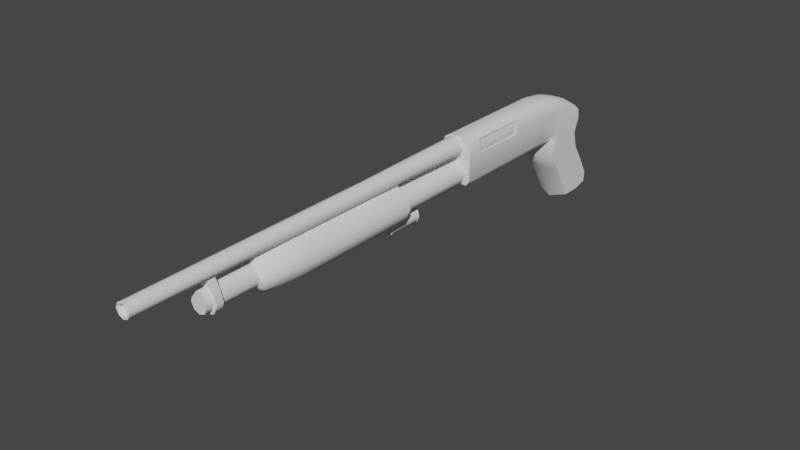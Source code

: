# Source: Test_Pump_Shotgun.blend  (saved by Blender 3.6.13; exported with 4.5.12 LTS)
import bpy
from mathutils import Matrix  # noqa: F401  (used for matrix-valued properties, if any)

bpy.ops.wm.read_factory_settings(use_empty=True)
scene = bpy.context.scene
scene.name = 'Scene'

# ---- collections
col_collection = bpy.data.collections.new('Collection'); scene.collection.children.link(col_collection)

# ---- node groups
ng_auto_smooth = bpy.data.node_groups.new('Auto Smooth', 'GeometryNodeTree')
_s = ng_auto_smooth.interface.new_socket(name='Geometry', in_out='OUTPUT', socket_type='NodeSocketGeometry')
_s = ng_auto_smooth.interface.new_socket(name='Geometry', in_out='INPUT', socket_type='NodeSocketGeometry')
_s = ng_auto_smooth.interface.new_socket(name='Angle', in_out='INPUT', socket_type='NodeSocketFloat')
_s.subtype = 'ANGLE'
_s.min_value = 0.0
_s.max_value = 3.142
ng_auto_smooth.is_modifier = True
_N = ng_auto_smooth.nodes; _L = ng_auto_smooth.links
n0 = _N.new('NodeGroupOutput'); n0.name = 'Group Output'; n0.location = (480, -100)
n1 = _N.new('NodeGroupInput'); n1.name = 'Group Input'; n1.location = (-420, -300)
n2 = _N.new('NodeGroupInput'); n2.name = 'Group Input.001'; n2.location = (-60, -100)
n3 = _N.new('GeometryNodeSetShadeSmooth'); n3.name = 'Set Shade Smooth'; n3.location = (120, -100)
n3.domain = 'EDGE'
n4 = _N.new('GeometryNodeSetShadeSmooth'); n4.name = 'Set Shade Smooth.001'; n4.location = (300, -100)
n5 = _N.new('GeometryNodeInputMeshEdgeAngle'); n5.name = 'Edge Angle'; n5.location = (-420, -220)
n6 = _N.new('GeometryNodeInputEdgeSmooth'); n6.name = 'Is Edge Smooth'; n6.location = (-60, -160)
n7 = _N.new('GeometryNodeInputShadeSmooth'); n7.name = 'Is Face Smooth'; n7.location = (-240, -340)
n8 = _N.new('FunctionNodeBooleanMath'); n8.name = 'Boolean Math'; n8.location = (-60, -220)
n9 = _N.new('FunctionNodeCompare'); n9.name = 'Compare'; n9.location = (-240, -180)
n9.operation = 'LESS_EQUAL'
_L.new(n5.outputs[0], n9.inputs[0])
_L.new(n4.outputs[0], n0.inputs[0])
_L.new(n1.outputs[1], n9.inputs[1])
_L.new(n9.outputs[0], n8.inputs[0])
_L.new(n7.outputs[0], n8.inputs[1])
_L.new(n2.outputs[0], n3.inputs[0])
_L.new(n6.outputs[0], n3.inputs[1])
_L.new(n3.outputs[0], n4.inputs[0])
_L.new(n8.outputs[0], n3.inputs[2])
n0.is_active_output = True

# ---- world
world_world = bpy.data.worlds.new('World'); scene.world = world_world
world_world.use_nodes = True; world_world.node_tree.nodes.clear()
_N = world_world.node_tree.nodes; _L = world_world.node_tree.links
n0 = _N.new('ShaderNodeOutputWorld'); n0.name = 'World Output'; n0.location = (300, 300)
n1 = _N.new('ShaderNodeBackground'); n1.name = 'Background'; n1.location = (10, 300)
n1.inputs[0].default_value = (0.05088, 0.05088, 0.05088, 1.0)
_L.new(n1.outputs[0], n0.inputs[0])
n0.is_active_output = True
world_world.color = (0.05088, 0.05088, 0.05088)
world_world.use_sun_shadow = False
world_world.sun_shadow_jitter_overblur = 0.0

# ---- meshes
me_cylinder = bpy.data.meshes.new('Cylinder')
me_cylinder.from_pydata([(-1.536, 0.04579, -5.96e-08), (1.628, 0.08341, -5.96e-08), (-1.536, 0.03238, -0.03238), (1.628, 0.05898, -0.05898), (-1.536, 1.631e-08, -0.04579), (1.628, 1.574e-08, -0.08341), (-1.536, -0.03238, -0.03238), (1.628, -0.05898, -0.05898), (-1.536, -0.04579, -5.96e-08), (1.628, -0.08341, -5.96e-08), (-1.536, -0.03238, 0.03238), (1.628, -0.05898, 0.05898), (-1.536, 1.631e-08, 0.04579), (1.628, 1.574e-08, 0.08341), (-1.536, 0.03238, 0.03238), (1.628, 0.05898, 0.05898), (-1.536, 0.06094, -5.96e-08), (-1.536, 0.04309, -0.04309), (-1.536, 1.631e-08, -0.06094), (-1.536, -0.04309, -0.04309), (-1.536, -0.06094, -5.96e-08), (-1.536, -0.04309, 0.04309), (-1.536, 1.631e-08, 0.06094), (-1.536, 0.04309, 0.04309), (0.1736, 0.04579, -5.96e-08), (0.1736, 0.03238, -0.03238), (0.1736, -3.49e-07, -0.04579), (0.1736, -0.03238, -0.03238), (0.1736, -0.04579, -5.96e-08), (0.1736, -0.03238, 0.03238), (0.1736, -3.49e-07, 0.04579), (0.1736, 0.03238, 0.03238), (0.3554, 0.06809, -5.96e-08), (0.3554, 0.04815, -0.04815), (0.3554, 1.626e-08, -0.06809), (0.3554, -0.04815, -0.04815), (0.3554, -0.06809, -5.96e-08), (0.3554, -0.04815, 0.04815), (0.3554, 1.626e-08, 0.06809), (0.3554, 0.04815, 0.04815), (0.5723, 0.06809, -5.96e-08), (0.5723, 0.04815, -0.04815), (0.5723, 1.626e-08, -0.06809), (0.5723, -0.04815, -0.04815), (0.5723, -0.06809, -5.96e-08), (0.5723, -0.04815, 0.04815), (0.5723, 1.626e-08, 0.06809), (0.5723, 0.04815, 0.04815), (1.523, 0.08341, -5.96e-08), (1.523, 0.05898, -0.05898), (1.523, 1.574e-08, -0.08341), (1.523, -0.05898, -0.05898), (1.523, -0.08341, -5.96e-08), (1.523, -0.05898, 0.05898), (1.523, 1.574e-08, 0.08341), (1.523, 0.05898, 0.05898), (1.608, 0.08341, -5.96e-08), (1.608, 0.05898, -0.05898), (1.608, 1.574e-08, -0.08341), (1.608, -0.05898, -0.05898), (1.608, -0.08341, -5.96e-08), (1.608, -0.05898, 0.05898), (1.608, 1.574e-08, 0.08341), (1.608, 0.05898, 0.05898), (-1.531, 0.04312, -0.04312), (-1.531, 1.631e-08, -0.06098), (-1.531, -0.04312, -0.04312), (-1.531, -0.06098, -5.96e-08), (-1.531, -0.04312, 0.04312), (-1.531, 1.631e-08, 0.06098), (-1.531, 0.04312, 0.04312), (-1.531, 0.06098, -5.96e-08), (-1.536, 0.03549, -0.03549), (-1.536, 0.05018, -5.96e-08), (-1.536, 1.631e-08, -0.05018), (-1.536, -0.03549, -0.03549), (-1.536, -0.05018, -5.96e-08), (-1.536, -0.03549, 0.03549), (-1.536, 1.631e-08, 0.05018), (-1.536, 0.03549, 0.03549), (-1.536, 0.05828, -5.96e-08), (-1.536, 0.04121, -0.04121), (-1.536, 1.631e-08, -0.05828), (-1.536, -0.04121, -0.04121), (-1.536, -0.05828, -5.96e-08), (-1.536, -0.04121, 0.04121), (-1.536, 1.631e-08, 0.05828), (-1.536, 0.04121, 0.04121)], [], [(56, 1, 3, 57), (57, 3, 5, 58), (58, 5, 7, 59), (59, 7, 9, 60), (60, 9, 11, 61), (61, 11, 13, 62), (3, 1, 15, 13, 11, 9, 7, 5), (62, 13, 15, 63), (63, 15, 1, 56), (12, 14, 31, 30), (81, 80, 16, 17), (82, 81, 17, 18), (83, 82, 18, 19), (84, 83, 19, 20), (85, 84, 20, 21), (86, 85, 21, 22), (87, 86, 22, 23), (80, 87, 23, 16), (24, 25, 26, 27, 28, 29, 30, 31), (8, 10, 29, 28), (4, 6, 27, 26), (0, 2, 25, 24), (14, 0, 24, 31), (10, 12, 30, 29), (6, 8, 28, 27), (2, 4, 26, 25), (70, 39, 32, 71), (69, 38, 39, 70), (68, 37, 38, 69), (67, 36, 37, 68), (66, 35, 36, 67), (65, 34, 35, 66), (64, 33, 34, 65), (71, 32, 33, 64), (39, 47, 40, 32), (38, 46, 47, 39), (37, 45, 46, 38), (36, 44, 45, 37), (35, 43, 44, 36), (34, 42, 43, 35), (33, 41, 42, 34), (32, 40, 41, 33), (47, 55, 48, 40), (46, 54, 55, 47), (45, 53, 54, 46), (44, 52, 53, 45), (43, 51, 52, 44), (42, 50, 51, 43), (41, 49, 50, 42), (40, 48, 49, 41), (55, 63, 56, 48), (54, 62, 63, 55), (53, 61, 62, 54), (52, 60, 61, 53), (51, 59, 60, 52), (50, 58, 59, 51), (49, 57, 58, 50), (48, 56, 57, 49), (16, 71, 64, 17), (17, 64, 65, 18), (18, 65, 66, 19), (19, 66, 67, 20), (20, 67, 68, 21), (21, 68, 69, 22), (22, 69, 70, 23), (23, 70, 71, 16), (0, 14, 79, 73), (14, 12, 78, 79), (12, 10, 77, 78), (10, 8, 76, 77), (8, 6, 75, 76), (6, 4, 74, 75), (4, 2, 72, 74), (2, 0, 73, 72), (73, 79, 87, 80), (79, 78, 86, 87), (78, 77, 85, 86), (77, 76, 84, 85), (76, 75, 83, 84), (75, 74, 82, 83), (74, 72, 81, 82), (72, 73, 80, 81)])
me_cylinder.polygons.foreach_set('use_smooth', [True] * 82)
_uv = me_cylinder.uv_layers.new(name='UVMap')
_uv.uv.foreach_set('vector', [1.0, 0.9975, 1.0, 1.0, 0.875, 1.0, 0.875, 0.9975, 0.875, 0.9975, 0.875, 1.0, 0.75, 1.0, 0.75, 0.9975, 0.75, 0.9975, 0.75, 1.0, 0.625, 1.0, 0.625, 0.9975, 0.625, 0.9975, 0.625, 1.0, 0.5, 1.0, 0.5, 0.9975, 0.5, 0.9975, 0.5, 1.0, 0.375, 1.0, 0.375, 0.9975, 0.375, 0.9975, 0.375, 1.0, 0.25, 1.0, 0.25, 0.9975, 0.4197, 0.4197, 0.25, 0.49, 0.08029, 0.4197, 0.01, 0.25, 0.08029, 0.08029, 0.25, 0.01, 0.4197, 0.08029, 0.49, 0.25, 0.25, 0.9975, 0.25, 1.0, 0.125, 1.0, 0.125, 0.9975, 0.125, 0.9975, 0.125, 1.0, 0.0, 1.0, 0.0, 0.9975, 0.5697, 0.25, 0.6225, 0.3775, 0.6225, 0.3775, 0.5697, 0.25, 0.9123, 0.4123, 0.75, 0.4795, 0.75, 0.49, 0.9197, 0.4197, 0.9795, 0.25, 0.9123, 0.4123, 0.9197, 0.4197, 0.99, 0.25, 0.9123, 0.08769, 0.9795, 0.25, 0.99, 0.25, 0.9197, 0.08029, 0.75, 0.02046, 0.9123, 0.08769, 0.9197, 0.08029, 0.75, 0.01, 0.5877, 0.08769, 0.75, 0.02046, 0.75, 0.01, 0.5803, 0.08029, 0.5205, 0.25, 0.5877, 0.08769, 0.5803, 0.08029, 0.51, 0.25, 0.5877, 0.4123, 0.5205, 0.25, 0.51, 0.25, 0.5803, 0.4197, 0.75, 0.4795, 0.5877, 0.4123, 0.5803, 0.4197, 0.75, 0.49, 0.75, 0.4303, 0.8775, 0.3775, 0.9303, 0.25, 0.8775, 0.1225, 0.75, 0.06965, 0.6225, 0.1225, 0.5697, 0.25, 0.6225, 0.3775, 0.75, 0.06965, 0.6225, 0.1225, 0.6225, 0.1225, 0.75, 0.06965, 0.9303, 0.25, 0.8775, 0.1225, 0.8775, 0.1225, 0.9303, 0.25, 0.75, 0.4303, 0.8775, 0.3775, 0.8775, 0.3775, 0.75, 0.4303, 0.6225, 0.3775, 0.75, 0.4303, 0.75, 0.4303, 0.6225, 0.3775, 0.6225, 0.1225, 0.5697, 0.25, 0.5697, 0.25, 0.6225, 0.1225, 0.8775, 0.1225, 0.75, 0.06965, 0.75, 0.06965, 0.8775, 0.1225, 0.8775, 0.3775, 0.9303, 0.25, 0.9303, 0.25, 0.8775, 0.3775, 0.125, 0.502, 0.125, 0.8089, 0.0, 0.8089, 0.0, 0.502, 0.25, 0.502, 0.25, 0.8089, 0.125, 0.8089, 0.125, 0.502, 0.375, 0.502, 0.375, 0.8089, 0.25, 0.8089, 0.25, 0.502, 0.5, 0.502, 0.5, 0.8089, 0.375, 0.8089, 0.375, 0.502, 0.625, 0.502, 0.625, 0.8089, 0.5, 0.8089, 0.5, 0.502, 0.75, 0.502, 0.75, 0.8089, 0.625, 0.8089, 0.625, 0.502, 0.875, 0.502, 0.875, 0.8089, 0.75, 0.8089, 0.75, 0.502, 1.0, 0.502, 1.0, 0.8089, 0.875, 0.8089, 0.875, 0.502, 0.125, 0.8089, 0.125, 0.8397, 0.0, 0.8397, 0.0, 0.8089, 0.25, 0.8089, 0.25, 0.8397, 0.125, 0.8397, 0.125, 0.8089, 0.375, 0.8089, 0.375, 0.8397, 0.25, 0.8397, 0.25, 0.8089, 0.5, 0.8089, 0.5, 0.8397, 0.375, 0.8397, 0.375, 0.8089, 0.625, 0.8089, 0.625, 0.8397, 0.5, 0.8397, 0.5, 0.8089, 0.75, 0.8089, 0.75, 0.8397, 0.625, 0.8397, 0.625, 0.8089, 0.875, 0.8089, 0.875, 0.8397, 0.75, 0.8397, 0.75, 0.8089, 1.0, 0.8089, 1.0, 0.8397, 0.875, 0.8397, 0.875, 0.8089, 0.125, 0.8397, 0.125, 0.9869, 0.0, 0.9869, 0.0, 0.8397, 0.25, 0.8397, 0.25, 0.9869, 0.125, 0.9869, 0.125, 0.8397, 0.375, 0.8397, 0.375, 0.9869, 0.25, 0.9869, 0.25, 0.8397, 0.5, 0.8397, 0.5, 0.9869, 0.375, 0.9869, 0.375, 0.8397, 0.625, 0.8397, 0.625, 0.9869, 0.5, 0.9869, 0.5, 0.8397, 0.75, 0.8397, 0.75, 0.9869, 0.625, 0.9869, 0.625, 0.8397, 0.875, 0.8397, 0.875, 0.9869, 0.75, 0.9869, 0.75, 0.8397, 1.0, 0.8397, 1.0, 0.9869, 0.875, 0.9869, 0.875, 0.8397, 0.125, 0.9869, 0.125, 0.9975, 0.0, 0.9975, 0.0, 0.9869, 0.25, 0.9869, 0.25, 0.9975, 0.125, 0.9975, 0.125, 0.9869, 0.375, 0.9869, 0.375, 0.9975, 0.25, 0.9975, 0.25, 0.9869, 0.5, 0.9869, 0.5, 0.9975, 0.375, 0.9975, 0.375, 0.9869, 0.625, 0.9869, 0.625, 0.9975, 0.5, 0.9975, 0.5, 0.9869, 0.75, 0.9869, 0.75, 0.9975, 0.625, 0.9975, 0.625, 0.9869, 0.875, 0.9869, 0.875, 0.9975, 0.75, 0.9975, 0.75, 0.9869, 1.0, 0.9869, 1.0, 0.9975, 0.875, 0.9975, 0.875, 0.9869, 1.0, 0.5, 1.0, 0.502, 0.875, 0.502, 0.875, 0.5, 0.875, 0.5, 0.875, 0.502, 0.75, 0.502, 0.75, 0.5, 0.75, 0.5, 0.75, 0.502, 0.625, 0.502, 0.625, 0.5, 0.625, 0.5, 0.625, 0.502, 0.5, 0.502, 0.5, 0.5, 0.5, 0.5, 0.5, 0.502, 0.375, 0.502, 0.375, 0.5, 0.375, 0.5, 0.375, 0.502, 0.25, 0.502, 0.25, 0.5, 0.25, 0.5, 0.25, 0.502, 0.125, 0.502, 0.125, 0.5, 0.125, 0.5, 0.125, 0.502, 0.0, 0.502, 0.0, 0.5, 0.75, 0.4303, 0.6225, 0.3775, 0.6102, 0.3898, 0.75, 0.4476, 0.6225, 0.3775, 0.5697, 0.25, 0.5524, 0.25, 0.6102, 0.3898, 0.5697, 0.25, 0.6225, 0.1225, 0.6102, 0.1102, 0.5524, 0.25, 0.6225, 0.1225, 0.75, 0.06965, 0.75, 0.05235, 0.6102, 0.1102, 0.75, 0.06965, 0.8775, 0.1225, 0.8898, 0.1102, 0.75, 0.05235, 0.8775, 0.1225, 0.9303, 0.25, 0.9476, 0.25, 0.8898, 0.1102, 0.9303, 0.25, 0.8775, 0.3775, 0.8898, 0.3898, 0.9476, 0.25, 0.8775, 0.3775, 0.75, 0.4303, 0.75, 0.4476, 0.8898, 0.3898, 0.75, 0.4476, 0.6102, 0.3898, 0.5877, 0.4123, 0.75, 0.4795, 0.6102, 0.3898, 0.5524, 0.25, 0.5205, 0.25, 0.5877, 0.4123, 0.5524, 0.25, 0.6102, 0.1102, 0.5877, 0.08769, 0.5205, 0.25, 0.6102, 0.1102, 0.75, 0.05235, 0.75, 0.02046, 0.5877, 0.08769, 0.75, 0.05235, 0.8898, 0.1102, 0.9123, 0.08769, 0.75, 0.02046, 0.8898, 0.1102, 0.9476, 0.25, 0.9795, 0.25, 0.9123, 0.08769, 0.9476, 0.25, 0.8898, 0.3898, 0.9123, 0.4123, 0.9795, 0.25, 0.8898, 0.3898, 0.75, 0.4476, 0.75, 0.4795, 0.9123, 0.4123])
me_cylinder.update()
me_cylinder_001 = bpy.data.meshes.new('Cylinder.001')
me_cylinder_001.from_pydata([(-1.265, 0.07208, 0.00334), (0.1576, 0.1095, -2.28e-08), (-1.265, 0.05059, -0.04854), (0.1576, 0.07743, -0.07743), (-1.265, -3.56e-08, -0.06949), (0.1576, 2.917e-08, -0.1095), (-1.265, -0.05059, -0.04854), (0.1576, -0.07743, -0.07743), (-1.265, -0.07208, 0.00334), (0.1576, -0.1095, -4.338e-08), (-1.265, -0.04924, 0.08231), (0.1576, -0.07743, 0.07743), (-1.265, -4.972e-08, 0.1027), (0.1576, -1.552e-08, 0.1095), (-1.265, 0.04924, 0.08231), (0.1576, 0.07743, 0.07743), (-1.539, 0.07208, 0.00334), (-1.539, 0.05059, -0.04854), (-1.539, -1.169e-07, -0.06949), (-1.539, -0.05059, -0.04854), (-1.539, -0.07208, 0.00334), (-1.539, -0.04924, 0.08231), (-1.539, -1.31e-07, 0.1027), (-1.539, 0.04924, 0.08231), (-1.715, 0.07208, 0.00334), (-1.715, 0.05059, -0.04854), (-1.715, -2.988e-07, -0.06949), (-1.715, -0.05059, -0.04854), (-1.715, -0.07208, 0.00334), (-1.715, -0.04924, 0.08231), (-1.715, -3.129e-07, 0.1027), (-1.715, 0.04924, 0.08231), (-1.597, -0.07208, 0.00334), (-1.656, -0.07208, 0.00334), (-1.656, -0.05059, -0.04854), (-1.597, -0.05059, -0.04854), (-1.597, -1.775e-07, -0.06949), (-1.656, -2.382e-07, -0.06949), (-1.656, 0.05059, -0.04854), (-1.597, 0.05059, -0.04854), (-1.597, 0.04924, 0.08231), (-1.656, 0.04924, 0.08231), (-1.656, -2.523e-07, 0.1027), (-1.597, -1.917e-07, 0.1027), (-1.597, -0.04924, 0.08231), (-1.656, -0.04924, 0.08231), (-1.656, 0.07208, 0.00334), (-1.597, 0.07208, 0.00334), (-1.597, -0.09836, 0.001878), (-1.656, -0.09836, 0.001878), (-1.656, -0.06921, -0.06716), (-1.597, -0.06921, -0.06716), (-1.597, -1.651e-07, -0.09582), (-1.656, -2.393e-07, -0.09582), (-1.656, 0.0692, -0.06716), (-1.597, 0.0692, -0.06716), (-1.597, 0.06886, 0.09986), (-1.656, 0.06886, 0.09986), (-1.656, -2.631e-07, 0.129), (-1.597, -1.89e-07, 0.129), (-1.597, -0.06886, 0.09986), (-1.656, -0.06886, 0.09986), (-1.656, 0.09836, 0.001878), (-1.597, 0.09836, 0.001878), (-1.597, 0.02848, 0.1698), (-1.656, 0.02848, 0.1698), (-1.656, -2.71e-07, 0.1707), (-1.597, -1.969e-07, 0.1707), (-1.597, -0.02849, 0.1698), (-1.656, -0.02849, 0.1698), (0.8842, 0.07743, -0.07743), (0.8842, 0.1095, -2.28e-08), (0.8842, 6.908e-08, -0.1095), (0.8842, -0.07743, -0.07743), (0.8842, -0.1095, -4.338e-08), (0.8842, -0.07743, 0.07743), (0.8842, 2.439e-08, 0.1095), (0.8842, 0.07743, 0.07743)], [], [(5, 3, 70, 72), (8, 10, 21, 20), (34, 33, 28, 27), (4, 6, 19, 18), (0, 2, 17, 16), (14, 0, 16, 23), (10, 12, 22, 21), (6, 8, 20, 19), (2, 4, 18, 17), (12, 14, 23, 22), (24, 25, 26, 27, 28, 29, 30, 31), (38, 37, 26, 25), (42, 41, 31, 30), (33, 45, 29, 28), (37, 34, 27, 26), (46, 38, 25, 24), (41, 46, 24, 31), (45, 42, 30, 29), (21, 22, 43, 44), (36, 35, 51, 52), (23, 16, 47, 40), (37, 38, 54, 53), (16, 17, 39, 47), (38, 46, 62, 54), (18, 19, 35, 36), (39, 36, 52, 55), (20, 21, 44, 32), (47, 39, 55, 63), (22, 23, 40, 43), (41, 42, 58, 57), (17, 18, 36, 39), (46, 41, 57, 62), (19, 20, 32, 35), (43, 40, 56, 59), (60, 59, 67, 68), (56, 63, 62, 57), (63, 55, 54, 62), (52, 51, 50, 53), (48, 60, 61, 49), (57, 58, 66, 65), (55, 52, 53, 54), (51, 48, 49, 50), (35, 32, 48, 51), (34, 37, 53, 50), (44, 43, 59, 60), (33, 34, 50, 49), (32, 44, 60, 48), (42, 45, 61, 58), (45, 33, 49, 61), (40, 47, 63, 56), (68, 67, 66, 69), (67, 64, 65, 66), (61, 60, 68, 69), (56, 57, 65, 64), (58, 61, 69, 66), (59, 56, 64, 67), (70, 71, 77, 76, 75, 74, 73, 72), (15, 13, 76, 77), (11, 9, 74, 75), (7, 5, 72, 73), (3, 1, 71, 70), (1, 15, 77, 71), (13, 11, 75, 76), (9, 7, 73, 74), (8, 9, 11, 10), (10, 11, 13, 12), (12, 13, 15, 14), (14, 15, 1, 0), (0, 1, 3, 2), (2, 3, 5, 4), (6, 7, 9, 8), (4, 5, 7, 6)])
me_cylinder_001.polygons.foreach_set('use_smooth', [True] * 72)
_uv = me_cylinder_001.uv_layers.new(name='UVMap')
_uv.uv.foreach_set('vector', [0.4167, 0.25, 0.3679, 0.3679, 0.3679, 0.3679, 0.4167, 0.25, 0.7575, 0.06844, 0.6085, 0.126, 0.6085, 0.126, 0.7575, 0.06844, 0.8816, 0.1226, 0.7575, 0.06844, 0.7575, 0.06844, 0.8816, 0.1226, 0.9338, 0.25, 0.8816, 0.1226, 0.8816, 0.1226, 0.9338, 0.25, 0.7575, 0.4316, 0.8816, 0.3774, 0.8816, 0.3774, 0.7575, 0.4316, 0.6085, 0.374, 0.7575, 0.4316, 0.7575, 0.4316, 0.6085, 0.374, 0.6085, 0.126, 0.5625, 0.25, 0.5625, 0.25, 0.6085, 0.126, 0.8816, 0.1226, 0.7575, 0.06844, 0.7575, 0.06844, 0.8816, 0.1226, 0.8816, 0.3774, 0.9338, 0.25, 0.9338, 0.25, 0.8816, 0.3774, 0.5625, 0.25, 0.6085, 0.374, 0.6085, 0.374, 0.5625, 0.25, 0.7575, 0.4316, 0.8816, 0.3774, 0.9338, 0.25, 0.8816, 0.1226, 0.7575, 0.06844, 0.6085, 0.126, 0.5625, 0.25, 0.6085, 0.374, 0.8816, 0.3774, 0.9338, 0.25, 0.9338, 0.25, 0.8816, 0.3774, 0.5625, 0.25, 0.6085, 0.374, 0.6085, 0.374, 0.5625, 0.25, 0.7575, 0.06844, 0.6085, 0.126, 0.6085, 0.126, 0.7575, 0.06844, 0.9338, 0.25, 0.8816, 0.1226, 0.8816, 0.1226, 0.9338, 0.25, 0.7575, 0.4316, 0.8816, 0.3774, 0.8816, 0.3774, 0.7575, 0.4316, 0.6085, 0.374, 0.7575, 0.4316, 0.7575, 0.4316, 0.6085, 0.374, 0.6085, 0.126, 0.5625, 0.25, 0.5625, 0.25, 0.6085, 0.126, 0.6085, 0.126, 0.5625, 0.25, 0.5625, 0.25, 0.6085, 0.126, 0.9338, 0.25, 0.8816, 0.1226, 0.8816, 0.1226, 0.9338, 0.25, 0.6085, 0.374, 0.7575, 0.4316, 0.7575, 0.4316, 0.6085, 0.374, 0.9338, 0.25, 0.8816, 0.3774, 0.8816, 0.3774, 0.9338, 0.25, 0.7575, 0.4316, 0.8816, 0.3774, 0.8816, 0.3774, 0.7575, 0.4316, 0.8816, 0.3774, 0.7575, 0.4316, 0.7575, 0.4316, 0.8816, 0.3774, 0.9338, 0.25, 0.8816, 0.1226, 0.8816, 0.1226, 0.9338, 0.25, 0.8816, 0.3774, 0.9338, 0.25, 0.9338, 0.25, 0.8816, 0.3774, 0.7575, 0.06844, 0.6085, 0.126, 0.6085, 0.126, 0.7575, 0.06844, 0.7575, 0.4316, 0.8816, 0.3774, 0.8816, 0.3774, 0.7575, 0.4316, 0.5625, 0.25, 0.6085, 0.374, 0.6085, 0.374, 0.5625, 0.25, 0.6085, 0.374, 0.5625, 0.25, 0.5625, 0.25, 0.6085, 0.374, 0.8816, 0.3774, 0.9338, 0.25, 0.9338, 0.25, 0.8816, 0.3774, 0.7575, 0.4316, 0.6085, 0.374, 0.6085, 0.374, 0.7575, 0.4316, 0.8816, 0.1226, 0.7575, 0.06844, 0.7575, 0.06844, 0.8816, 0.1226, 0.5625, 0.25, 0.6085, 0.374, 0.6085, 0.374, 0.5625, 0.25, 0.6085, 0.126, 0.5625, 0.25, 0.5625, 0.25, 0.6085, 0.126, 0.6085, 0.374, 0.7575, 0.4316, 0.7575, 0.4316, 0.6085, 0.374, 0.7575, 0.4316, 0.8816, 0.3774, 0.8816, 0.3774, 0.7575, 0.4316, 0.9338, 0.25, 0.8816, 0.1226, 0.8816, 0.1226, 0.9338, 0.25, 0.7575, 0.06844, 0.6085, 0.126, 0.6085, 0.126, 0.7575, 0.06844, 0.6085, 0.374, 0.5625, 0.25, 0.5625, 0.25, 0.6085, 0.374, 0.8816, 0.3774, 0.9338, 0.25, 0.9338, 0.25, 0.8816, 0.3774, 0.8816, 0.1226, 0.7575, 0.06844, 0.7575, 0.06844, 0.8816, 0.1226, 0.8816, 0.1226, 0.7575, 0.06844, 0.7575, 0.06844, 0.8816, 0.1226, 0.8816, 0.1226, 0.9338, 0.25, 0.9338, 0.25, 0.8816, 0.1226, 0.6085, 0.126, 0.5625, 0.25, 0.5625, 0.25, 0.6085, 0.126, 0.7575, 0.06844, 0.8816, 0.1226, 0.8816, 0.1226, 0.7575, 0.06844, 0.7575, 0.06844, 0.6085, 0.126, 0.6085, 0.126, 0.7575, 0.06844, 0.5625, 0.25, 0.6085, 0.126, 0.6085, 0.126, 0.5625, 0.25, 0.6085, 0.126, 0.7575, 0.06844, 0.7575, 0.06844, 0.6085, 0.126, 0.6085, 0.374, 0.7575, 0.4316, 0.7575, 0.4316, 0.6085, 0.374, 0.6085, 0.126, 0.5625, 0.25, 0.5625, 0.25, 0.6085, 0.126, 0.5625, 0.25, 0.6085, 0.374, 0.6085, 0.374, 0.5625, 0.25, 0.6085, 0.126, 0.6085, 0.126, 0.6085, 0.126, 0.6085, 0.126, 0.6085, 0.374, 0.6085, 0.374, 0.6085, 0.374, 0.6085, 0.374, 0.5625, 0.25, 0.6085, 0.126, 0.6085, 0.126, 0.5625, 0.25, 0.5625, 0.25, 0.6085, 0.374, 0.6085, 0.374, 0.5625, 0.25, 0.3679, 0.3679, 0.25, 0.4167, 0.1321, 0.3679, 0.08329, 0.25, 0.1321, 0.1321, 0.25, 0.08329, 0.3679, 0.1321, 0.4167, 0.25, 0.1321, 0.3679, 0.08329, 0.25, 0.08329, 0.25, 0.1321, 0.3679, 0.1321, 0.1321, 0.25, 0.08329, 0.25, 0.08329, 0.1321, 0.1321, 0.3679, 0.1321, 0.4167, 0.25, 0.4167, 0.25, 0.3679, 0.1321, 0.3679, 0.3679, 0.25, 0.4167, 0.25, 0.4167, 0.3679, 0.3679, 0.25, 0.4167, 0.1321, 0.3679, 0.1321, 0.3679, 0.25, 0.4167, 0.08329, 0.25, 0.1321, 0.1321, 0.1321, 0.1321, 0.08329, 0.25, 0.25, 0.08329, 0.3679, 0.1321, 0.3679, 0.1321, 0.25, 0.08329, 0.7575, 0.06844, 0.25, 0.08329, 0.1321, 0.1321, 0.6085, 0.126, 0.6085, 0.126, 0.1321, 0.1321, 0.08329, 0.25, 0.5625, 0.25, 0.5625, 0.25, 0.08329, 0.25, 0.1321, 0.3679, 0.6085, 0.374, 0.6085, 0.374, 0.1321, 0.3679, 0.25, 0.4167, 0.7575, 0.4316, 0.7575, 0.4316, 0.25, 0.4167, 0.3679, 0.3679, 0.8816, 0.3774, 0.8816, 0.3774, 0.3679, 0.3679, 0.4167, 0.25, 0.9338, 0.25, 0.8816, 0.1226, 0.3679, 0.1321, 0.25, 0.08329, 0.7575, 0.06844, 0.9338, 0.25, 0.4167, 0.25, 0.3679, 0.1321, 0.8816, 0.1226])
me_cylinder_001.update()
me_cube_002 = bpy.data.meshes.new('Cube.002')
me_cube_002.from_pydata([(-0.3563, -0.01336, -0.196), (0.2872, 0.1176, -0.4926), (-0.3563, -0.01336, 0.196), (0.4744, 0.1176, -0.4926), (-0.3563, 0.0446, 0.196), (0.4117, 0.1176, -0.4926), (-0.3563, 0.0962, 0.1633), (0.6692, 0.1176, -0.5228), (0.6692, -0.1443, -0.5228), (-0.3563, 0.1176, 0.0842), (-0.3563, -0.1443, 0.0842), (0.4744, -0.1443, -0.4926), (0.5701, 0.1176, -0.3733), (-0.3709, -0.1266, 0.1498), (-0.3563, -0.07131, 0.196), (0.5701, -0.1443, -0.3733), (0.3752, 0.1176, -0.3431), (0.2905, 0.1176, -0.196), (0.2905, -0.1443, -0.196), (0.3752, -0.1443, -0.3431), (0.3125, 0.1176, -0.3431), (0.3414, 0.1176, -0.196), (0.3414, -0.1443, -0.196), (0.3125, -0.1443, -0.3431), (0.188, 0.1176, -0.3431), (0.5322, 0.1176, -0.2262), (0.5322, -0.1443, -0.2262), (0.188, -0.1443, -0.3431), (-1.003, -0.1443, 0.08441), (-1.003, -0.07131, 0.196), (-1.003, -0.1229, 0.1633), (-1.003, 0.0446, 0.196), (-1.003, 0.1176, 0.08441), (-1.003, 0.0962, 0.1633), (-0.6109, -0.07131, 0.196), (-0.6109, -0.1266, 0.1498), (-0.6109, 0.0446, 0.196), (-0.6109, 0.1176, 0.08431), (-0.6109, 0.0962, 0.1633), (0.01981, 0.0446, 0.196), (0.01981, 0.1176, 0.08402), (0.01981, 0.0962, 0.1632), (0.01981, -0.1443, 0.08402), (0.01981, -0.07131, 0.196), (0.01981, -0.1229, 0.1632), (0.1957, 0.0446, 0.1699), (0.1957, 0.1176, 0.05744), (0.1957, 0.0962, 0.137), (0.1957, -0.1443, 0.05744), (0.1957, -0.07131, 0.1699), (0.1957, -0.1229, 0.137), (0.2905, 0.0446, 0.1452), (0.2905, 0.1176, 0.03215), (0.2905, 0.0962, 0.1121), (0.2905, -0.1443, 0.03215), (0.2905, -0.07131, 0.1452), (0.2905, -0.1229, 0.1121), (0.432, 0.0446, 0.09572), (0.4002, 0.1176, -0.006679), (0.4227, 0.0962, 0.06573), (0.4002, -0.1443, -0.006679), (0.432, -0.07131, 0.09572), (0.4227, -0.1229, 0.06573), (0.581, 0.1176, -0.1136), (0.6229, 0.0446, -0.01693), (0.6107, 0.0962, -0.04525), (0.6229, -0.07131, -0.01693), (0.581, -0.1443, -0.1136), (0.6107, -0.1229, -0.04525), (0.4117, -0.1443, -0.4926), (0.2872, -0.1443, -0.4926), (0.3799, -0.1443, -0.6531), (0.5044, -0.1443, -0.6531), (0.5044, 0.1176, -0.6531), (0.3799, 0.1176, -0.6531), (0.5671, -0.1443, -0.6531), (0.5671, 0.1176, -0.6531), (0.7619, -0.1443, -0.6833), (0.7619, 0.1176, -0.6833), (0.4673, -0.1443, -0.8001), (0.5641, -0.1443, -0.8001), (0.5641, 0.1176, -0.8001), (0.4673, 0.1176, -0.8001), (0.6308, -0.1443, -0.8001), (0.6308, 0.1176, -0.8001), (0.7544, -0.1443, -0.771), (0.7544, 0.1176, -0.771), (-1.003, -0.01336, 0.196), (-0.6109, -0.01336, 0.196), (0.01981, -0.01336, 0.196), (0.1957, -0.01336, 0.1699), (0.2905, -0.01336, 0.1452), (0.432, -0.01336, 0.09572), (0.633, -0.01336, -0.01693), (-1.003, -0.01336, -0.196), (-0.6109, -0.01336, -0.196), (0.01981, -0.01336, -0.196), (0.2416, -0.01336, -0.4926), (0.7388, -0.01336, -0.5228), (0.1501, -0.01336, -0.196), (0.6396, -0.01336, -0.3733), (0.6018, -0.01336, -0.2262), (0.1424, -0.01336, -0.3431), (0.3343, -0.01336, -0.6531), (0.8315, -0.01336, -0.6833), (0.5576, -0.004624, -0.8332), (0.6243, -0.004624, -0.8332), (0.4152, -0.004624, -0.8332), (0.8175, -0.004624, -0.804), (-1.003, -0.1157, -0.196), (-1.003, -0.1443, -0.1531), (-1.003, 0.1176, -0.1531), (-1.003, 0.08894, -0.196), (-0.6109, -0.1157, -0.196), (-0.6109, -0.1443, -0.1531), (-0.6109, 0.1176, -0.1531), (-0.6109, 0.08894, -0.196), (0.01981, 0.1176, -0.1531), (0.01981, 0.08894, -0.196), (0.01981, -0.1157, -0.196), (0.01981, -0.1443, -0.1531), (0.1957, 0.08894, -0.196), (0.1957, 0.1176, -0.1531), (0.2386, 0.1176, -0.196), (0.1935, 0.1176, -0.2389), (0.1957, -0.1443, -0.1531), (0.1957, -0.1157, -0.196), (0.1935, -0.1443, -0.2389), (0.2386, -0.1443, -0.196), (-0.3563, -0.1157, -0.196), (-0.3563, -0.1443, -0.1531), (-0.3563, 0.1176, -0.1531), (-0.3563, 0.08894, -0.196), (-0.8724, 0.0446, 0.196), (-0.8724, 0.0962, 0.1633), (-0.8724, 0.1176, 0.08438), (-0.8724, -0.07131, 0.196), (-0.8578, -0.1266, 0.1499), (-0.8724, -0.1443, 0.08438), (-0.8724, -0.01336, 0.196), (-0.8724, -0.01336, -0.196), (-0.8724, 0.08894, -0.196), (-0.8724, 0.1176, -0.1531), (-0.8724, -0.1157, -0.196), (-0.8724, -0.1443, -0.1531), (-0.3709, -0.1443, 0.04113), (-0.6109, -0.1443, 0.02668), (-1.003, -0.1443, 0.02675), (0.01981, -0.1443, 0.02646), (0.1957, -0.1443, 0.006329), (-0.8578, -0.1443, 0.04126), (-0.8724, -0.1229, 0.1633), (-0.6109, -0.1229, 0.1633), (-0.3563, -0.1229, 0.1633), (-0.3709, -0.1443, 0.0842), (-0.3563, -0.1443, 0.02659), (-0.8578, -0.1443, 0.08438), (-0.8724, -0.1443, 0.02673), (-0.6109, -0.1443, 0.04121), (-0.8356, -0.1215, 0.1372), (-0.6111, -0.1215, 0.1372), (-0.393, -0.1215, 0.1372), (-0.393, -0.1363, 0.08243), (-0.393, -0.1363, 0.04942), (-0.8356, -0.1363, 0.0826), (-0.8356, -0.1363, 0.04953), (-0.6111, -0.1363, 0.04949), (-0.843, -0.1197, 0.1441), (-0.6111, -0.1197, 0.1441), (-0.3855, -0.1197, 0.1441), (-0.3855, -0.1363, 0.08243), (-0.3855, -0.1363, 0.04197), (-0.843, -0.1363, 0.0826), (-0.843, -0.1363, 0.04209), (-0.6111, -0.1363, 0.04205), (-0.6111, -0.08899, 0.06864), (-0.6111, -0.08899, 0.0357), (-0.6111, -0.07419, 0.1234), (-0.393, -0.08899, 0.06864), (-0.8356, -0.08899, 0.06881), (-0.8356, -0.0742, 0.1234), (-0.393, -0.07419, 0.1234), (-0.393, -0.08899, 0.03562), (-0.8356, -0.08899, 0.03574)], [], [(139, 87, 29, 136), (2, 14, 43, 89), (96, 118, 121, 99), (141, 116, 95, 140), (157, 138, 28, 147), (129, 0, 96, 119), (99, 121, 124, 24, 102), (131, 9, 40, 117), (0, 132, 118, 96), (119, 96, 99, 126), (90, 49, 55, 91), (89, 43, 49, 90), (18, 128, 127, 27, 23), (117, 40, 46, 122), (17, 52, 58, 21), (124, 123, 17, 20, 24), (115, 131, 132, 116), (21, 58, 63, 25), (127, 126, 99, 102, 27), (54, 18, 22, 60), (91, 55, 61, 92), (102, 24, 1, 97), (60, 22, 26, 67), (101, 93, 66, 68, 67, 26), (101, 26, 15, 100), (133, 36, 38, 134), (134, 38, 37, 135), (136, 29, 30, 151), (151, 30, 28, 138), (14, 34, 152, 153), (9, 37, 38, 6), (6, 38, 36, 4), (42, 48, 50, 44), (44, 50, 49, 43), (46, 40, 41, 47), (47, 41, 39, 45), (45, 51, 53, 47), (47, 53, 52, 46), (55, 49, 50, 56), (56, 50, 48, 54), (61, 55, 56, 62), (62, 56, 54, 60), (58, 52, 53, 59), (59, 53, 51, 57), (92, 61, 66, 93), (60, 67, 68, 62), (62, 68, 66, 61), (63, 58, 59, 65), (109, 110, 147, 28, 30, 29, 87, 31, 33, 32, 111, 112, 94), (20, 16, 3, 5), (19, 23, 69, 11), (65, 59, 57, 64), (123, 122, 46, 52, 17), (17, 21, 16, 20), (21, 25, 12, 16), (22, 18, 23, 19), (97, 1, 74, 103), (1, 5, 73, 74), (26, 22, 19, 15), (100, 15, 8, 98), (3, 7, 78, 76), (23, 27, 70, 69), (24, 20, 5, 1), (16, 12, 7, 3), (104, 77, 85, 108), (72, 71, 79, 80), (73, 76, 84, 81), (69, 70, 71, 72), (11, 69, 72, 75), (5, 3, 76, 73), (15, 19, 11, 8), (98, 8, 77, 104), (107, 82, 81, 105), (105, 81, 84, 106), (8, 11, 75, 77), (75, 72, 80, 83), (74, 73, 81, 82), (106, 84, 86, 108), (76, 78, 86, 84), (103, 74, 82, 107), (77, 75, 83, 85), (51, 91, 92, 57), (39, 89, 90, 45), (45, 90, 91, 51), (4, 2, 89, 39), (133, 31, 87, 139), (71, 103, 107, 79), (57, 92, 93, 64), (80, 105, 106, 83), (79, 107, 105, 80), (7, 98, 104, 78), (78, 104, 108, 86), (12, 100, 98, 7), (70, 97, 103, 71), (25, 101, 100, 12), (27, 102, 97, 70), (48, 149, 125, 128, 18, 54), (148, 120, 125, 149), (142, 135, 37, 115), (25, 63, 65, 64, 93, 101), (121, 122, 123, 124), (125, 126, 127, 128), (141, 112, 111, 142), (143, 113, 114, 144), (129, 119, 120, 130), (131, 117, 118, 132), (121, 118, 117, 122), (119, 126, 125, 120), (140, 95, 113, 143), (113, 129, 130, 114), (155, 130, 120, 148), (36, 88, 2, 4), (41, 6, 4, 39), (40, 9, 6, 41), (44, 153, 10, 42), (43, 14, 153, 44), (95, 116, 132, 0), (115, 37, 9, 131), (113, 95, 0, 129), (88, 34, 14, 2), (94, 140, 143, 109), (109, 143, 144, 110), (116, 141, 142, 115), (111, 32, 135, 142), (36, 133, 139, 88), (34, 136, 151, 152), (33, 134, 135, 32), (31, 133, 134, 33), (112, 141, 140, 94), (88, 139, 136, 34), (146, 114, 130, 155), (10, 155, 148, 42), (42, 148, 149, 48), (114, 146, 157, 144), (137, 35, 152, 151), (13, 154, 10, 153), (154, 145, 155, 10), (35, 13, 153, 152), (156, 137, 151, 138), (150, 156, 138, 157), (158, 150, 157, 146), (145, 158, 146, 155), (144, 157, 147, 110), (83, 106, 108, 85), (35, 137, 167, 168), (145, 154, 170, 171), (137, 156, 172, 167), (150, 158, 174, 173), (162, 161, 181, 178), (161, 160, 177, 181), (164, 165, 183, 179), (166, 163, 182, 176), (158, 145, 171, 174), (156, 150, 173, 172), (13, 35, 168, 169), (154, 13, 169, 170), (159, 160, 168, 167), (161, 162, 170, 169), (162, 163, 171, 170), (160, 161, 169, 168), (164, 159, 167, 172), (165, 164, 172, 173), (166, 165, 173, 174), (163, 166, 174, 171), (177, 180, 179, 175), (178, 181, 177, 175), (182, 178, 175, 176), (183, 176, 175, 179), (165, 166, 176, 183), (159, 164, 179, 180), (163, 162, 178, 182), (160, 159, 180, 177)])
me_cube_002.polygons.foreach_set('use_smooth', [True] * 172)
_uv = me_cube_002.uv_layers.new(name='UVMap')
_uv.uv.foreach_set('vector', [0.7917, 0.625, 0.875, 0.625, 0.875, 0.6803, 0.7917, 0.6803, 0.625, 0.625, 0.625, 0.6803, 0.625, 0.6803, 0.625, 0.625, 0.375, 0.625, 0.375, 0.5273, 0.375, 0.5273, 0.375, 0.625, 0.2083, 0.5273, 0.375, 0.5273, 0.375, 0.625, 0.2083, 0.625, 0.517, 0.9167, 0.5538, 0.9167, 0.5538, 1.0, 0.5171, 1.0, 0.375, 0.7227, 0.375, 0.625, 0.375, 0.625, 0.375, 0.7227, 0.375, 0.625, 0.375, 0.5273, 0.375, 0.5, 0.375, 0.5, 0.375, 0.625, 0.4023, 0.5, 0.5537, 0.5, 0.5536, 0.5, 0.4023, 0.5, 0.375, 0.625, 0.375, 0.5273, 0.375, 0.5273, 0.375, 0.625, 0.375, 0.7227, 0.375, 0.625, 0.375, 0.625, 0.375, 0.7227, 0.625, 0.625, 0.625, 0.6803, 0.625, 0.6803, 0.625, 0.625, 0.625, 0.625, 0.625, 0.6803, 0.625, 0.6803, 0.625, 0.625, 0.375, 0.75, 0.375, 0.75, 0.375, 0.75, 0.375, 0.75, 0.375, 0.75, 0.4023, 0.5, 0.5536, 0.5, 0.5482, 0.5, 0.4043, 0.5, 0.375, 0.5, 0.5422, 0.5, 0.5373, 0.5, 0.375, 0.5, 0.375, 0.5, 0.375, 0.5, 0.375, 0.5, 0.375, 0.5, 0.375, 0.5, 0.4023, 0.5, 0.4023, 0.5, 0.375, 0.5273, 0.375, 0.5273, 0.375, 0.5, 0.5373, 0.5, 0.5095, 0.5, 0.375, 0.5, 0.375, 0.75, 0.375, 0.7227, 0.375, 0.625, 0.375, 0.625, 0.375, 0.75, 0.5422, 0.75, 0.375, 0.75, 0.375, 0.75, 0.5373, 0.75, 0.625, 0.625, 0.625, 0.6803, 0.625, 0.6803, 0.625, 0.625, 0.375, 0.625, 0.375, 0.5, 0.375, 0.5, 0.375, 0.625, 0.5373, 0.75, 0.375, 0.75, 0.375, 0.75, 0.5095, 0.75, 0.375, 0.625, 0.625, 0.625, 0.625, 0.6803, 0.6137, 0.7432, 0.5095, 0.75, 0.375, 0.75, 0.375, 0.625, 0.375, 0.75, 0.375, 0.75, 0.375, 0.625, 0.7917, 0.5697, 0.625, 0.5697, 0.625, 0.5, 0.7917, 0.5, 0.625, 0.3333, 0.625, 0.5, 0.5538, 0.5, 0.5538, 0.3333, 0.7917, 0.6803, 0.875, 0.6803, 0.875, 0.75, 0.7917, 0.75, 0.625, 0.9167, 0.625, 1.0, 0.5538, 1.0, 0.5538, 0.9167, 0.625, 0.6803, 0.625, 0.6803, 0.625, 0.75, 0.625, 0.75, 0.5537, 0.5, 0.5538, 0.5, 0.625, 0.5, 0.625, 0.5, 0.625, 0.5, 0.625, 0.5, 0.625, 0.5697, 0.625, 0.5697, 0.5536, 0.75, 0.5482, 0.75, 0.625, 0.75, 0.625, 0.75, 0.625, 0.75, 0.625, 0.75, 0.625, 0.6803, 0.625, 0.6803, 0.5482, 0.5, 0.5536, 0.5, 0.625, 0.5, 0.625, 0.5, 0.625, 0.5, 0.625, 0.5, 0.625, 0.5697, 0.625, 0.5697, 0.625, 0.5697, 0.625, 0.5697, 0.625, 0.5, 0.625, 0.5, 0.625, 0.5, 0.625, 0.5, 0.5422, 0.5, 0.5482, 0.5, 0.625, 0.6803, 0.625, 0.6803, 0.625, 0.75, 0.625, 0.75, 0.625, 0.75, 0.625, 0.75, 0.5482, 0.75, 0.5422, 0.75, 0.625, 0.6803, 0.625, 0.6803, 0.625, 0.75, 0.625, 0.75, 0.625, 0.75, 0.625, 0.75, 0.5422, 0.75, 0.5373, 0.75, 0.5373, 0.5, 0.5422, 0.5, 0.625, 0.5, 0.625, 0.5, 0.625, 0.5, 0.625, 0.5, 0.625, 0.5697, 0.625, 0.5697, 0.625, 0.625, 0.625, 0.6803, 0.625, 0.6803, 0.625, 0.625, 0.5373, 0.75, 0.5095, 0.75, 0.6137, 0.7432, 0.625, 0.75, 0.625, 0.75, 0.6137, 0.7432, 0.625, 0.6803, 0.625, 0.6803, 0.5095, 0.5, 0.5373, 0.5, 0.625, 0.5, 0.6137, 0.5068, 0.375, 0.02734, 0.4023, 0.0, 0.5171, 0.0, 0.5538, 0.0, 0.6042, 0.02041, 0.625, 0.06967, 0.625, 0.125, 0.625, 0.1803, 0.6042, 0.2296, 0.5538, 0.25, 0.4023, 0.25, 0.375, 0.2227, 0.375, 0.125, 0.375, 0.5, 0.375, 0.5, 0.375, 0.5, 0.375, 0.5, 0.375, 0.75, 0.375, 0.75, 0.375, 0.75, 0.375, 0.75, 0.6137, 0.5068, 0.625, 0.5, 0.625, 0.5697, 0.625, 0.5697, 0.375, 0.5, 0.4043, 0.5, 0.5482, 0.5, 0.5422, 0.5, 0.375, 0.5, 0.375, 0.5, 0.375, 0.5, 0.375, 0.5, 0.375, 0.5, 0.375, 0.5, 0.375, 0.5, 0.375, 0.5, 0.375, 0.5, 0.375, 0.75, 0.375, 0.75, 0.375, 0.75, 0.375, 0.75, 0.375, 0.625, 0.375, 0.5, 0.375, 0.5, 0.375, 0.625, 0.375, 0.5, 0.375, 0.5, 0.375, 0.5, 0.375, 0.5, 0.375, 0.75, 0.375, 0.75, 0.375, 0.75, 0.375, 0.75, 0.375, 0.625, 0.375, 0.75, 0.375, 0.75, 0.375, 0.625, 0.375, 0.5, 0.375, 0.5, 0.375, 0.5, 0.375, 0.5, 0.375, 0.75, 0.375, 0.75, 0.375, 0.75, 0.375, 0.75, 0.375, 0.5, 0.375, 0.5, 0.375, 0.5, 0.375, 0.5, 0.375, 0.5, 0.375, 0.5, 0.375, 0.5, 0.375, 0.5, 0.375, 0.625, 0.375, 0.75, 0.375, 0.75, 0.375, 0.625, 0.375, 0.75, 0.375, 0.75, 0.375, 0.75, 0.375, 0.75, 0.375, 0.5, 0.375, 0.5, 0.375, 0.5, 0.375, 0.5, 0.375, 0.75, 0.375, 0.75, 0.375, 0.75, 0.375, 0.75, 0.375, 0.75, 0.375, 0.75, 0.375, 0.75, 0.375, 0.75, 0.375, 0.5, 0.375, 0.5, 0.375, 0.5, 0.375, 0.5, 0.375, 0.75, 0.375, 0.75, 0.375, 0.75, 0.375, 0.75, 0.375, 0.625, 0.375, 0.75, 0.375, 0.75, 0.375, 0.625, 0.375, 0.625, 0.375, 0.5, 0.375, 0.5, 0.375, 0.625, 0.375, 0.625, 0.375, 0.5, 0.375, 0.5, 0.375, 0.625, 0.375, 0.75, 0.375, 0.75, 0.375, 0.75, 0.375, 0.75, 0.375, 0.75, 0.375, 0.75, 0.375, 0.75, 0.375, 0.75, 0.375, 0.5, 0.375, 0.5, 0.375, 0.5, 0.375, 0.5, 0.375, 0.625, 0.375, 0.5, 0.375, 0.5, 0.375, 0.625, 0.375, 0.5, 0.375, 0.5, 0.375, 0.5, 0.375, 0.5, 0.375, 0.625, 0.375, 0.5, 0.375, 0.5, 0.375, 0.625, 0.375, 0.75, 0.375, 0.75, 0.375, 0.75, 0.375, 0.75, 0.625, 0.5697, 0.625, 0.625, 0.625, 0.625, 0.625, 0.5697, 0.625, 0.5697, 0.625, 0.625, 0.625, 0.625, 0.625, 0.5697, 0.625, 0.5697, 0.625, 0.625, 0.625, 0.625, 0.625, 0.5697, 0.625, 0.5697, 0.625, 0.625, 0.625, 0.625, 0.625, 0.5697, 0.7917, 0.5697, 0.875, 0.5697, 0.875, 0.625, 0.7917, 0.625, 0.375, 0.75, 0.375, 0.625, 0.375, 0.625, 0.375, 0.75, 0.625, 0.5697, 0.625, 0.625, 0.625, 0.625, 0.625, 0.5697, 0.375, 0.75, 0.375, 0.625, 0.375, 0.625, 0.375, 0.75, 0.375, 0.75, 0.375, 0.625, 0.375, 0.625, 0.375, 0.75, 0.375, 0.5, 0.375, 0.625, 0.375, 0.625, 0.375, 0.5, 0.375, 0.5, 0.375, 0.625, 0.375, 0.625, 0.375, 0.5, 0.375, 0.5, 0.375, 0.625, 0.375, 0.625, 0.375, 0.5, 0.375, 0.75, 0.375, 0.625, 0.375, 0.625, 0.375, 0.75, 0.375, 0.5, 0.375, 0.625, 0.375, 0.625, 0.375, 0.5, 0.375, 0.75, 0.375, 0.625, 0.375, 0.625, 0.375, 0.75, 0.5482, 0.75, 0.5132, 0.75, 0.4043, 0.75, 0.375, 0.75, 0.375, 0.75, 0.5422, 0.75, 0.5169, 0.75, 0.4023, 0.75, 0.4043, 0.75, 0.5132, 0.75, 0.4023, 0.3333, 0.5538, 0.3333, 0.5538, 0.5, 0.4023, 0.5, 0.375, 0.5, 0.5095, 0.5, 0.6137, 0.5068, 0.625, 0.5697, 0.625, 0.625, 0.375, 0.625, 0.375, 0.5273, 0.375, 0.5, 0.375, 0.5, 0.375, 0.5, 0.4043, 0.75, 0.375, 0.75, 0.375, 0.75, 0.375, 0.75, 0.2083, 0.5273, 0.125, 0.5273, 0.125, 0.5, 0.2083, 0.5, 0.2083, 0.7227, 0.375, 0.7227, 0.375, 0.75, 0.2083, 0.75, 0.375, 0.7227, 0.375, 0.7227, 0.4023, 0.75, 0.4023, 0.75, 0.4023, 0.5, 0.4023, 0.5, 0.375, 0.5273, 0.375, 0.5273, 0.375, 0.5273, 0.375, 0.5273, 0.4023, 0.5, 0.4043, 0.5, 0.375, 0.7227, 0.375, 0.7227, 0.4043, 0.75, 0.4023, 0.75, 0.2083, 0.625, 0.375, 0.625, 0.375, 0.7227, 0.2083, 0.7227, 0.375, 0.7227, 0.375, 0.7227, 0.4023, 0.75, 0.4023, 0.75, 0.517, 0.75, 0.4023, 0.75, 0.4023, 0.75, 0.5169, 0.75, 0.625, 0.5697, 0.625, 0.625, 0.625, 0.625, 0.625, 0.5697, 0.625, 0.5, 0.625, 0.5, 0.625, 0.5697, 0.625, 0.5697, 0.5536, 0.5, 0.5537, 0.5, 0.625, 0.5, 0.625, 0.5, 0.625, 0.75, 0.625, 0.75, 0.5537, 0.75, 0.5536, 0.75, 0.625, 0.6803, 0.625, 0.6803, 0.625, 0.75, 0.625, 0.75, 0.375, 0.625, 0.375, 0.5273, 0.375, 0.5273, 0.375, 0.625, 0.4023, 0.5, 0.5538, 0.5, 0.5537, 0.5, 0.4023, 0.5, 0.375, 0.7227, 0.375, 0.625, 0.375, 0.625, 0.375, 0.7227, 0.625, 0.625, 0.625, 0.6803, 0.625, 0.6803, 0.625, 0.625, 0.125, 0.625, 0.2083, 0.625, 0.2083, 0.7227, 0.125, 0.7227, 0.125, 0.7227, 0.2083, 0.7227, 0.2083, 0.75, 0.125, 0.75, 0.375, 0.5273, 0.2083, 0.5273, 0.2083, 0.5, 0.375, 0.5, 0.4023, 0.25, 0.5538, 0.25, 0.5538, 0.3333, 0.4023, 0.3333, 0.625, 0.5697, 0.7917, 0.5697, 0.7917, 0.625, 0.625, 0.625, 0.625, 0.6803, 0.7917, 0.6803, 0.7917, 0.75, 0.625, 0.75, 0.625, 0.25, 0.625, 0.3333, 0.5538, 0.3333, 0.5538, 0.25, 0.875, 0.5697, 0.7917, 0.5697, 0.7917, 0.5, 0.875, 0.5, 0.125, 0.5273, 0.2083, 0.5273, 0.2083, 0.625, 0.125, 0.625, 0.625, 0.625, 0.7917, 0.625, 0.7917, 0.6803, 0.625, 0.6803, 0.517, 0.75, 0.4023, 0.75, 0.4023, 0.75, 0.517, 0.75, 0.5537, 0.75, 0.517, 0.75, 0.5169, 0.75, 0.5536, 0.75, 0.5536, 0.75, 0.5169, 0.75, 0.5132, 0.75, 0.5482, 0.75, 0.4023, 0.75, 0.517, 0.75, 0.517, 0.9167, 0.4023, 0.9167, 0.6129, 0.9074, 0.6129, 0.75, 0.625, 0.75, 0.625, 0.9167, 0.6129, 0.75, 0.5537, 0.75, 0.5537, 0.75, 0.625, 0.75, 0.5537, 0.75, 0.5262, 0.75, 0.517, 0.75, 0.5537, 0.75, 0.6129, 0.75, 0.6129, 0.75, 0.625, 0.75, 0.625, 0.75, 0.5538, 0.9074, 0.6129, 0.9074, 0.625, 0.9167, 0.5538, 0.9167, 0.5263, 0.9074, 0.5538, 0.9074, 0.5538, 0.9167, 0.517, 0.9167, 0.5263, 0.75, 0.5263, 0.9074, 0.517, 0.9167, 0.517, 0.75, 0.5262, 0.75, 0.5263, 0.75, 0.517, 0.75, 0.517, 0.75, 0.4023, 0.9167, 0.517, 0.9167, 0.5171, 1.0, 0.4023, 1.0, 0.375, 0.75, 0.375, 0.625, 0.375, 0.625, 0.375, 0.75, 0.6129, 0.75, 0.6129, 0.9074, 0.6129, 0.9074, 0.6129, 0.75, 0.5262, 0.75, 0.5537, 0.75, 0.5537, 0.75, 0.5262, 0.75, 0.6129, 0.9074, 0.5538, 0.9074, 0.5538, 0.9074, 0.6129, 0.9074, 0.5263, 0.9074, 0.5263, 0.75, 0.5263, 0.75, 0.5263, 0.9074, 0.5354, 0.7253, 0.601, 0.7429, 0.601, 0.7429, 0.5354, 0.7253, 0.601, 0.7429, 0.5443, 0.6661, 0.5443, 0.6661, 0.601, 0.7429, 0.536, 0.8783, 0.5256, 0.8946, 0.5256, 0.8946, 0.536, 0.8783, 0.4293, 0.6118, 0.5253, 0.742, 0.5253, 0.742, 0.4293, 0.6118, 0.5263, 0.75, 0.5262, 0.75, 0.5262, 0.75, 0.5263, 0.75, 0.5538, 0.9074, 0.5263, 0.9074, 0.5263, 0.9074, 0.5538, 0.9074, 0.6129, 0.75, 0.6129, 0.75, 0.6129, 0.75, 0.6129, 0.75, 0.5537, 0.75, 0.6129, 0.75, 0.6129, 0.75, 0.5537, 0.75, 0.6011, 0.8955, 0.5443, 0.6661, 0.6129, 0.75, 0.6129, 0.9074, 0.601, 0.7429, 0.5354, 0.7253, 0.5537, 0.75, 0.6129, 0.75, 0.5354, 0.7253, 0.5253, 0.742, 0.5262, 0.75, 0.5537, 0.75, 0.5443, 0.6661, 0.601, 0.7429, 0.6129, 0.75, 0.6129, 0.75, 0.536, 0.8783, 0.6011, 0.8955, 0.6129, 0.9074, 0.5538, 0.9074, 0.5256, 0.8946, 0.536, 0.8783, 0.5538, 0.9074, 0.5263, 0.9074, 0.4293, 0.6118, 0.5256, 0.8946, 0.5263, 0.9074, 0.5263, 0.75, 0.5253, 0.742, 0.4293, 0.6118, 0.5263, 0.75, 0.5262, 0.75, 0.5443, 0.6661, 0.6011, 0.8955, 0.536, 0.8783, 0.0, 0.0, 0.5354, 0.7253, 0.601, 0.7429, 0.5443, 0.6661, 0.0, 0.0, 0.5253, 0.742, 0.5354, 0.7253, 0.0, 0.0, 0.4293, 0.6118, 0.5256, 0.8946, 0.4293, 0.6118, 0.0, 0.0, 0.536, 0.8783, 0.5256, 0.8946, 0.4293, 0.6118, 0.4293, 0.6118, 0.5256, 0.8946, 0.6011, 0.8955, 0.536, 0.8783, 0.536, 0.8783, 0.6011, 0.8955, 0.5253, 0.742, 0.5354, 0.7253, 0.5354, 0.7253, 0.5253, 0.742, 0.5443, 0.6661, 0.6011, 0.8955, 0.6011, 0.8955, 0.5443, 0.6661])
me_cube_002.update()
me_cylinder_002 = bpy.data.meshes.new('Cylinder.002')
me_cylinder_002.from_pydata([(-0.7218, 0.07196, 0.002297), (0.7009, 0.1094, -0.001043), (-0.7218, 0.05047, -0.04958), (0.7009, 0.07731, -0.07847), (-0.7218, -0.0001194, -0.07054), (0.7009, -0.0001193, -0.1105), (-0.7218, -0.05071, -0.04958), (0.7009, -0.07755, -0.07847), (-0.7218, -0.0722, 0.002297), (0.7009, -0.1096, -0.001043), (-0.7218, -0.04936, 0.08127), (0.7009, -0.07755, 0.07639), (-0.7218, -0.0001194, 0.1017), (0.7009, -0.0001193, 0.1085), (-0.7218, 0.04912, 0.08127), (0.7009, 0.07731, 0.07639), (-0.3776, 0.1575, -0.001043), (-0.3776, 0.1114, -0.1125), (-0.3776, -0.0001193, -0.1587), (-0.3776, -0.1116, -0.1125), (-0.3776, -0.1578, -0.001043), (-0.3776, -0.1116, 0.1104), (-0.3776, -0.0001194, 0.1566), (-0.3776, 0.1114, 0.1104), (-0.6972, 0.1123, -0.001043), (-0.6972, 0.07939, -0.08055), (-0.6972, -0.0001193, -0.1135), (-0.6972, -0.07963, -0.08055), (-0.6972, -0.1126, -0.001043), (-0.6972, -0.07963, 0.1128), (-0.6972, -0.0001194, 0.1458), (-0.6972, 0.07939, 0.1128), (0.7009, 0.1114, -0.1125), (0.7009, 0.1575, -0.001043), (0.7009, -0.0001193, -0.1587), (0.7009, -0.1116, -0.1125), (0.7009, -0.1578, -0.001043), (0.7009, -0.1116, 0.1104), (0.7009, -0.0001193, 0.1566), (0.7009, 0.1114, 0.1104)], [], [(16, 33, 32, 17), (17, 32, 34, 18), (18, 34, 35, 19), (19, 35, 36, 20), (20, 36, 37, 21), (21, 37, 38, 22), (22, 38, 39, 23), (23, 39, 33, 16), (31, 23, 16, 24), (30, 22, 23, 31), (29, 21, 22, 30), (28, 20, 21, 29), (27, 19, 20, 28), (26, 18, 19, 27), (25, 17, 18, 26), (24, 16, 17, 25), (2, 0, 24, 25), (4, 2, 25, 26), (6, 4, 26, 27), (8, 6, 27, 28), (10, 8, 28, 29), (12, 10, 29, 30), (14, 12, 30, 31), (0, 14, 31, 24), (1, 3, 32, 33), (3, 5, 34, 32), (5, 7, 35, 34), (7, 9, 36, 35), (9, 11, 37, 36), (11, 13, 38, 37), (13, 15, 39, 38), (15, 1, 33, 39)])
me_cylinder_002.polygons.foreach_set('use_smooth', [True] * 32)
_uv = me_cylinder_002.uv_layers.new(name='UVMap')
_uv.uv.foreach_set('vector', [1.0, 0.6143, 1.0, 1.0, 0.875, 1.0, 0.875, 0.6143, 0.875, 0.6143, 0.875, 1.0, 0.75, 1.0, 0.75, 0.6143, 0.75, 0.6143, 0.75, 1.0, 0.625, 1.0, 0.625, 0.6143, 0.625, 0.6143, 0.625, 1.0, 0.5, 1.0, 0.5, 0.6143, 0.5, 0.6143, 0.5, 1.0, 0.375, 1.0, 0.375, 0.6143, 0.375, 0.6143, 0.375, 1.0, 0.25, 1.0, 0.25, 0.6143, 0.25, 0.6143, 0.25, 1.0, 0.125, 1.0, 0.125, 0.6143, 0.125, 0.6143, 0.125, 1.0, 0.0, 1.0, 0.0, 0.6143, 0.125, 0.5, 0.125, 0.6143, 0.0, 0.6143, 0.0, 0.5, 0.25, 0.5, 0.25, 0.6143, 0.125, 0.6143, 0.125, 0.5, 0.375, 0.5, 0.375, 0.6143, 0.25, 0.6143, 0.25, 0.5, 0.5, 0.5, 0.5, 0.6143, 0.375, 0.6143, 0.375, 0.5, 0.625, 0.5, 0.625, 0.6143, 0.5, 0.6143, 0.5, 0.5, 0.75, 0.5, 0.75, 0.6143, 0.625, 0.6143, 0.625, 0.5, 0.875, 0.5, 0.875, 0.6143, 0.75, 0.6143, 0.75, 0.5, 1.0, 0.5, 1.0, 0.6143, 0.875, 0.6143, 0.875, 0.5, 0.8816, 0.3774, 0.7575, 0.4316, 0.75, 0.49, 0.9197, 0.4197, 0.9338, 0.25, 0.8816, 0.3774, 0.9197, 0.4197, 0.99, 0.25, 0.8816, 0.1226, 0.9338, 0.25, 0.99, 0.25, 0.9197, 0.08029, 0.7575, 0.06844, 0.8816, 0.1226, 0.9197, 0.08029, 0.75, 0.01, 0.6085, 0.126, 0.7575, 0.06844, 0.75, 0.01, 0.5803, 0.08029, 0.5625, 0.25, 0.6085, 0.126, 0.5803, 0.08029, 0.51, 0.25, 0.6085, 0.374, 0.5625, 0.25, 0.51, 0.25, 0.5803, 0.4197, 0.7575, 0.4316, 0.6085, 0.374, 0.5803, 0.4197, 0.75, 0.49, 0.25, 0.4167, 0.3679, 0.3679, 0.4197, 0.4197, 0.25, 0.49, 0.3679, 0.3679, 0.4167, 0.25, 0.49, 0.25, 0.4197, 0.4197, 0.4167, 0.25, 0.3679, 0.1321, 0.4197, 0.08029, 0.49, 0.25, 0.3679, 0.1321, 0.25, 0.08329, 0.25, 0.01, 0.4197, 0.08029, 0.25, 0.08329, 0.1321, 0.1321, 0.08029, 0.08029, 0.25, 0.01, 0.1321, 0.1321, 0.08329, 0.25, 0.01, 0.25, 0.08029, 0.08029, 0.08329, 0.25, 0.1321, 0.3679, 0.08029, 0.4197, 0.01, 0.25, 0.1321, 0.3679, 0.25, 0.4167, 0.25, 0.49, 0.08029, 0.4197])
me_cylinder_002.update()
me_cube_003 = bpy.data.meshes.new('Cube.003')
me_cube_003.from_pydata([(-0.2215, 0.05703, 0.04928), (0.002957, 0.05703, 0.04926), (0.221, 0.05703, 0.04923), (0.221, 0.04224, -0.005509), (0.221, 0.04224, -0.03853), (-0.2215, 0.04224, -0.00534), (-0.2215, 0.04224, -0.03841), (0.002964, 0.04224, -0.03845), (0.002961, 0.04224, -0.00534)], [], [(6, 7, 8, 5), (1, 0, 5, 8), (3, 2, 1, 8), (4, 3, 8, 7)])
_uv = me_cube_003.uv_layers.new(name='UVMap')
_uv.uv.foreach_set('vector', [0.0, 0.0, 0.0, 0.0, 0.0, 0.0, 0.0, 0.0, 0.0, 0.0, 0.0, 0.0, 0.0, 0.0, 0.0, 0.0, 0.0, 0.0, 0.0, 0.0, 0.0, 0.0, 0.0, 0.0, 0.0, 0.0, 0.0, 0.0, 0.0, 0.0, 0.0, 0.0])
me_cube_003.update()
me_cube_004 = bpy.data.meshes.new('Cube.004')
me_cube_004.from_pydata([(-0.01269, -0.0318, -0.01405), (-0.01269, -0.0318, 0.01405), (0.01269, -0.0318, -0.01405), (0.01269, -0.0318, 0.01405), (8.966e-11, -0.0318, -0.01897), (8.966e-11, -0.0318, 0.01897), (-0.01714, -0.0318, 0.0), (0.01714, -0.0318, 0.0), (8.966e-11, -0.0318, 0.0), (-0.01269, 0.04676, -0.01405), (-0.01269, 0.04676, 0.01405), (0.01269, 0.04676, -0.01405), (0.01269, 0.04676, 0.01405), (8.966e-11, 0.04676, 0.01897), (8.966e-11, 0.04676, -0.01897), (0.01714, 0.04676, 0.0), (-0.01714, 0.04676, 0.0)], [], [(15, 12, 3, 7), (8, 5, 1, 6), (14, 11, 2, 4), (13, 10, 1, 5), (12, 13, 5, 3), (9, 14, 4, 0), (7, 3, 5, 8), (2, 7, 8, 4), (4, 8, 6, 0), (11, 15, 7, 2), (0, 6, 16, 9), (6, 1, 10, 16)])
me_cube_004.polygons.foreach_set('use_smooth', [True] * 12)
_uv = me_cube_004.uv_layers.new(name='UVMap')
_uv.uv.foreach_set('vector', [0.5, 0.5366, 0.625, 0.5366, 0.625, 0.75, 0.5, 0.75, 0.5, 0.875, 0.625, 0.875, 0.625, 1.0, 0.5, 1.0, 0.25, 0.5366, 0.375, 0.5366, 0.375, 0.75, 0.25, 0.75, 0.75, 0.5366, 0.875, 0.5366, 0.875, 0.75, 0.75, 0.75, 0.625, 0.5366, 0.75, 0.5366, 0.75, 0.75, 0.625, 0.75, 0.125, 0.5366, 0.25, 0.5366, 0.25, 0.75, 0.125, 0.75, 0.5, 0.75, 0.625, 0.75, 0.625, 0.875, 0.5, 0.875, 0.375, 0.75, 0.5, 0.75, 0.5, 0.875, 0.375, 0.875, 0.375, 0.875, 0.5, 0.875, 0.5, 1.0, 0.375, 1.0, 0.375, 0.5366, 0.5, 0.5366, 0.5, 0.75, 0.375, 0.75, 0.375, 0.0, 0.5, 0.0, 0.5, 0.2134, 0.375, 0.2134, 0.5, 0.0, 0.625, 0.0, 0.625, 0.2134, 0.5, 0.2134])
me_cube_004.update()
me_cube_005 = bpy.data.meshes.new('Cube.005')
me_cube_005.from_pydata([(-0.01269, 0.003671, -0.01405), (-0.01269, 0.003671, 0.01405), (0.01269, 0.003671, -0.01405), (0.01269, 0.003671, 0.01405), (-4.033e-10, 0.003671, -0.01897), (-4.033e-10, 0.003671, 0.01897), (-0.01714, 0.003671, 0.0), (0.01714, 0.003671, 0.0), (-0.01841, 0.006073, 0.0), (-0.01841, 0.003832, 0.0), (-0.01363, 0.003832, -0.01509), (1.023e-09, 0.003832, -0.02038), (1.023e-09, 0.003832, 0.02038), (0.01363, 0.003832, 0.01509), (0.01841, 0.003832, 0.0), (0.01363, 0.003832, -0.01509), (-0.01363, 0.003832, 0.01509), (-0.01363, 0.006073, -0.01509), (1.023e-09, 0.006073, -0.02038), (1.023e-09, 0.006073, 0.02038), (0.01363, 0.006073, 0.01509), (0.01841, 0.006073, 0.0), (0.01363, 0.006073, -0.01509), (-0.01363, 0.006073, 0.01509), (1.394e-09, 0.006234, 0.0), (-0.01269, -0.00981, -0.01405), (-0.01269, -0.00981, 0.01405), (0.01269, -0.00981, -0.01405), (0.01269, -0.00981, 0.01405), (-4.033e-10, -0.00981, 0.01897), (-4.033e-10, -0.00981, -0.01897), (0.01714, -0.00981, 0.0), (-0.01714, -0.00981, 0.0)], [], [(32, 26, 1, 6), (4, 0, 10, 11), (7, 2, 15, 14), (6, 1, 16, 9), (2, 4, 11, 15), (25, 32, 6, 0), (16, 12, 19, 23), (9, 16, 23, 8), (10, 9, 8, 17), (12, 13, 20, 19), (1, 5, 12, 16), (3, 7, 14, 13), (5, 3, 13, 12), (0, 6, 9, 10), (24, 19, 20, 21), (8, 23, 19, 24), (17, 8, 24, 18), (18, 24, 21, 22), (14, 15, 22, 21), (11, 10, 17, 18), (13, 14, 21, 20), (15, 11, 18, 22), (2, 7, 31, 27), (0, 4, 30, 25), (3, 5, 29, 28), (5, 1, 26, 29), (4, 2, 27, 30), (7, 3, 28, 31)])
me_cube_005.polygons.foreach_set('use_smooth', [True] * 28)
_uv = me_cube_005.uv_layers.new(name='UVMap')
_uv.uv.foreach_set('vector', [0.5, 0.2134, 0.625, 0.2134, 0.625, 0.25, 0.5, 0.25, 0.25, 0.5, 0.125, 0.5, 0.125, 0.5, 0.25, 0.5, 0.5, 0.5, 0.375, 0.5, 0.375, 0.5, 0.5, 0.5, 0.5, 0.25, 0.625, 0.25, 0.625, 0.25, 0.5, 0.25, 0.375, 0.5, 0.25, 0.5, 0.25, 0.5, 0.375, 0.5, 0.375, 0.2134, 0.5, 0.2134, 0.5, 0.25, 0.375, 0.25, 0.875, 0.5, 0.75, 0.5, 0.75, 0.5, 0.875, 0.5, 0.5, 0.25, 0.625, 0.25, 0.625, 0.25, 0.5, 0.25, 0.375, 0.25, 0.5, 0.25, 0.5, 0.25, 0.375, 0.25, 0.75, 0.5, 0.625, 0.5, 0.625, 0.5, 0.75, 0.5, 0.875, 0.5, 0.75, 0.5, 0.75, 0.5, 0.875, 0.5, 0.625, 0.5, 0.5, 0.5, 0.5, 0.5, 0.625, 0.5, 0.75, 0.5, 0.625, 0.5, 0.625, 0.5, 0.75, 0.5, 0.375, 0.25, 0.5, 0.25, 0.5, 0.25, 0.375, 0.25, 0.5, 0.375, 0.625, 0.375, 0.625, 0.5, 0.5, 0.5, 0.5, 0.25, 0.625, 0.25, 0.625, 0.375, 0.5, 0.375, 0.375, 0.25, 0.5, 0.25, 0.5, 0.375, 0.375, 0.375, 0.375, 0.375, 0.5, 0.375, 0.5, 0.5, 0.375, 0.5, 0.5, 0.5, 0.375, 0.5, 0.375, 0.5, 0.5, 0.5, 0.25, 0.5, 0.125, 0.5, 0.125, 0.5, 0.25, 0.5, 0.625, 0.5, 0.5, 0.5, 0.5, 0.5, 0.625, 0.5, 0.375, 0.5, 0.25, 0.5, 0.25, 0.5, 0.375, 0.5, 0.375, 0.5, 0.5, 0.5, 0.5, 0.5366, 0.375, 0.5366, 0.125, 0.5, 0.25, 0.5, 0.25, 0.5366, 0.125, 0.5366, 0.625, 0.5, 0.75, 0.5, 0.75, 0.5366, 0.625, 0.5366, 0.75, 0.5, 0.875, 0.5, 0.875, 0.5366, 0.75, 0.5366, 0.25, 0.5, 0.375, 0.5, 0.375, 0.5366, 0.25, 0.5366, 0.5, 0.5, 0.625, 0.5, 0.625, 0.5366, 0.5, 0.5366])
me_cube_005.update()

# ---- objects
ob_barrel = bpy.data.objects.new('Barrel', me_cylinder)
ob_empty = bpy.data.objects.new('Empty', None)
ob_bottom_barrel = bpy.data.objects.new('Bottom_Barrel', me_cylinder_001)
ob_handle = bpy.data.objects.new('Handle', me_cube_002)
ob_pump = bpy.data.objects.new('Pump', me_cylinder_002)
ob_slide = bpy.data.objects.new('Slide', me_cube_003)
ob_test_pump_shotgun = bpy.data.objects.new('Test_Pump_Shotgun', None)
ob_plastic = bpy.data.objects.new('Plastic', me_cube_004)
ob_metal = bpy.data.objects.new('Metal', me_cube_005)
ob_empty_001 = bpy.data.objects.new('Empty.001', None)

# ---- transforms, parenting, visibility, modifiers, constraints
ob_barrel.parent = ob_test_pump_shotgun
ob_barrel.location = (7.114e-08, -0.3665, 0.1576)
ob_barrel.rotation_euler = (0.0, -0.0, 1.571)
ob_barrel.scale = (0.4, 0.4, 0.4)
ob_empty.location = (0.0, -3.0, 0.0)
ob_empty.rotation_euler = (1.571, 0.0, 3.142)
ob_empty.empty_display_type = 'IMAGE'
ob_empty.empty_display_size = 5.0
ob_empty.show_empty_image_perspective = False
ob_empty.use_empty_image_alpha = True
ob_empty.color = (1.0, 1.0, 1.0, 0.4785)
ob_bottom_barrel.parent = ob_test_pump_shotgun
ob_bottom_barrel.location = (1.273e-08, -0.07408, 0.07067)
ob_bottom_barrel.rotation_euler = (0.0, -0.0, 1.571)
ob_bottom_barrel.scale = (0.4, 0.4, 0.4)
_m = ob_bottom_barrel.modifiers.new('Auto Smooth', 'NODES')
_m.node_group = ng_auto_smooth
_gi = [s.identifier for s in ng_auto_smooth.interface.items_tree if s.item_type == 'SOCKET' and s.in_out == 'INPUT']
_m[_gi[1]] = 0.9495  # Angle
ob_handle.parent = ob_test_pump_shotgun
ob_handle.location = (-2.971e-08, 0.6798, 0.1149)
ob_handle.rotation_euler = (0.0, -0.0, 1.571)
ob_handle.scale = (0.4, 0.4, 0.4)
_m = ob_handle.modifiers.new('Auto Smooth', 'NODES')
_m.node_group = ng_auto_smooth
_gi = [s.identifier for s in ng_auto_smooth.interface.items_tree if s.item_type == 'SOCKET' and s.in_out == 'INPUT']
_m[_gi[1]] = 0.9495  # Angle
ob_pump.parent = ob_test_pump_shotgun
ob_pump.location = (-4.771e-05, -0.2914, 0.07108)
ob_pump.rotation_euler = (0.0, -0.0, 1.571)
ob_pump.scale = (0.4, 0.4, 0.4)
_m = ob_pump.modifiers.new('Auto Smooth', 'NODES')
_m.node_group = ng_auto_smooth
_gi = [s.identifier for s in ng_auto_smooth.interface.items_tree if s.item_type == 'SOCKET' and s.in_out == 'INPUT']
_m[_gi[1]] = 0.9495  # Angle
ob_slide.parent = ob_test_pump_shotgun
ob_slide.location = (0.07142, 0.4341, 0.1501)
ob_slide.rotation_euler = (0.0, -0.0, 1.571)
ob_slide.scale = (0.4, 0.4, 0.4)
_m = ob_slide.modifiers.new('Auto Smooth', 'NODES')
_m.node_group = ng_auto_smooth
_gi = [s.identifier for s in ng_auto_smooth.interface.items_tree if s.item_type == 'SOCKET' and s.in_out == 'INPUT']
_m[_gi[1]] = 0.9495  # Angle
ob_test_pump_shotgun.location = (0.0, 0.0, 0.0)
ob_test_pump_shotgun.scale = (0.8, 0.8, 0.8)
ob_test_pump_shotgun.empty_display_size = 0.4
ob_plastic.location = (0.0, 0.0, 0.0)
_m = ob_plastic.modifiers.new('Auto Smooth', 'NODES')
_m.node_group = ng_auto_smooth
_gi = [s.identifier for s in ng_auto_smooth.interface.items_tree if s.item_type == 'SOCKET' and s.in_out == 'INPUT']
_m[_gi[1]] = 0.9495  # Angle
ob_metal.location = (0.0, 0.05657, 0.0)
_m = ob_metal.modifiers.new('Auto Smooth', 'NODES')
_m.node_group = ng_auto_smooth
_gi = [s.identifier for s in ng_auto_smooth.interface.items_tree if s.item_type == 'SOCKET' and s.in_out == 'INPUT']
_m[_gi[1]] = 0.9495  # Angle
ob_empty_001.location = (0.0, 0.0, 0.0)

# ---- collection membership
col_collection.objects.link(ob_barrel)
col_collection.objects.link(ob_empty)
col_collection.objects.link(ob_bottom_barrel)
col_collection.objects.link(ob_handle)
col_collection.objects.link(ob_pump)
col_collection.objects.link(ob_slide)
col_collection.objects.link(ob_test_pump_shotgun)
col_collection.objects.link(ob_plastic)
col_collection.objects.link(ob_metal)
col_collection.objects.link(ob_empty_001)

# ---- scene / render settings (as saved in the file)
scene.frame_start = 1; scene.frame_end = 250; scene.frame_set(1)
scene.render.engine = 'BLENDER_EEVEE_NEXT'
scene.cycles.sampling_pattern = 'TABULATED_SOBOL'
scene.view_settings.view_transform = 'Filmic'
bpy.context.view_layer.update()

# ---- added for rendering (the .blend has no active camera and no usable light): camera, sun
cam_auto = bpy.data.cameras.new('AutoCamera')
cam_auto.lens = 50.0
cam_auto.sensor_width = 36.0
cam_auto.clip_end = 1000.0
ob_auto_camera = bpy.data.objects.new('AutoCamera', cam_auto)
scene.collection.objects.link(ob_auto_camera)
ob_auto_camera.location = (1.50954, -1.79894, 1.1976)
ob_auto_camera.rotation_euler = (1.09748, -7.21219e-08, 0.694738)
scene.camera = ob_auto_camera
light_auto_sun = bpy.data.lights.new('AutoSun', 'SUN')
light_auto_sun.energy = 3.0
light_auto_sun.angle = 0.0523599
ob_auto_sun = bpy.data.objects.new('AutoSun', light_auto_sun)
scene.collection.objects.link(ob_auto_sun)
ob_auto_sun.rotation_euler = (0.872665, 0.174533, 0.523599)
bpy.context.view_layer.update()
